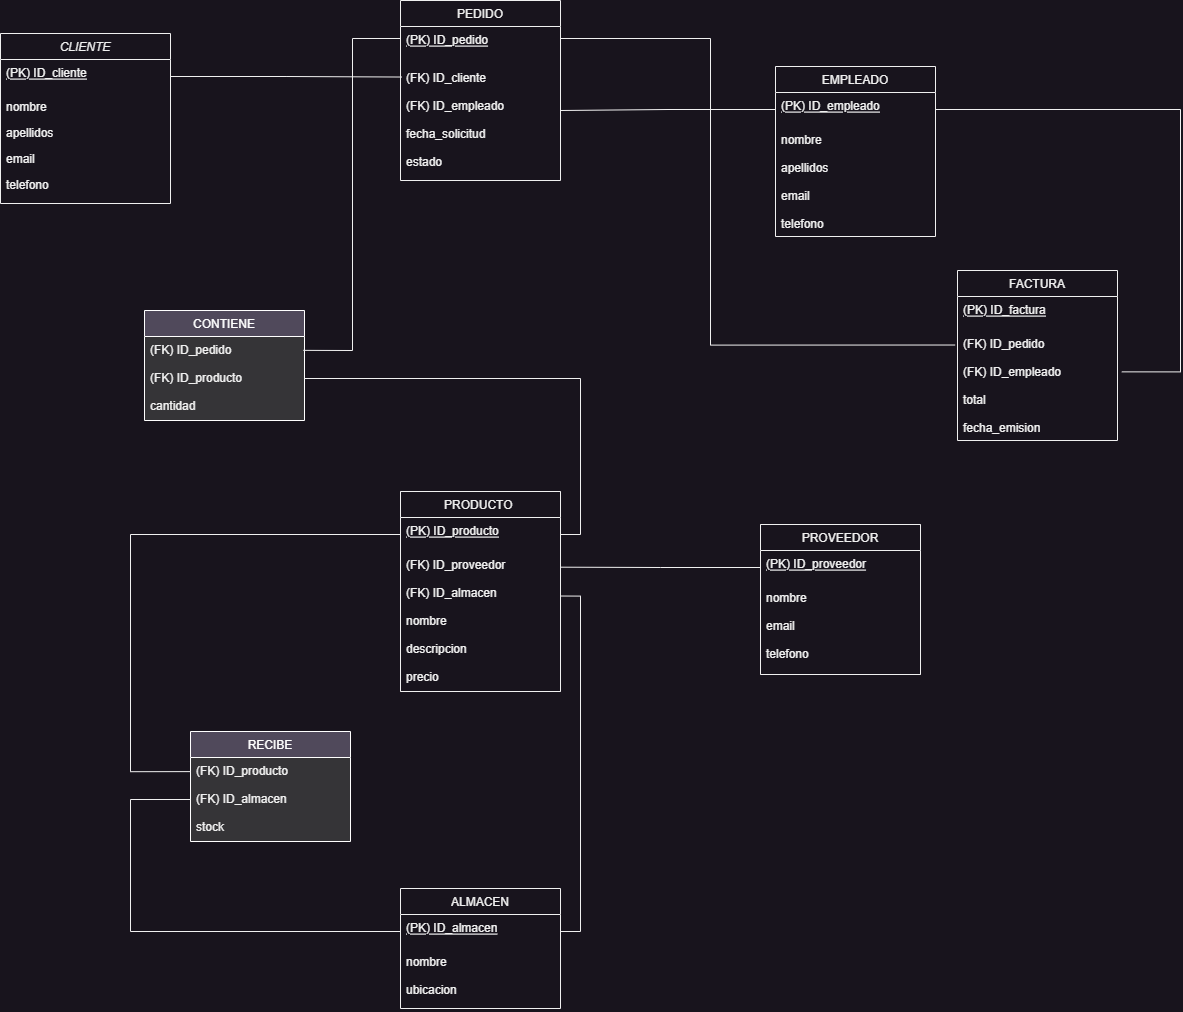

The diagram above was exported from draw.io. Its source (the exported page's mxGraphModel, read from the mxfile embedded in the PNG):
<mxGraphModel dx="2076" dy="1276" grid="1" gridSize="10" guides="1" tooltips="1" connect="1" arrows="1" fold="1" page="1" pageScale="1" pageWidth="827" pageHeight="1169" math="0" shadow="0">
  <root>
    <mxCell id="WIyWlLk6GJQsqaUBKTNV-0" />
    <mxCell id="WIyWlLk6GJQsqaUBKTNV-1" parent="WIyWlLk6GJQsqaUBKTNV-0" />
    <mxCell id="zkfFHV4jXpPFQw0GAbJ--17" value="PEDIDO" style="swimlane;fontStyle=0;align=center;verticalAlign=top;childLayout=stackLayout;horizontal=1;startSize=26;horizontalStack=0;resizeParent=1;resizeLast=0;collapsible=1;marginBottom=0;rounded=0;shadow=0;strokeWidth=1;swimlaneFillColor=default;" parent="WIyWlLk6GJQsqaUBKTNV-1" vertex="1">
      <mxGeometry x="610" y="20" width="160" height="180" as="geometry">
        <mxRectangle x="550" y="140" width="160" height="26" as="alternateBounds" />
      </mxGeometry>
    </mxCell>
    <mxCell id="zkfFHV4jXpPFQw0GAbJ--18" value="(PK) ID_pedido" style="text;align=left;verticalAlign=top;spacingLeft=4;spacingRight=4;overflow=hidden;rotatable=0;points=[[0,0.5],[1,0.5]];portConstraint=eastwest;fontStyle=4" parent="zkfFHV4jXpPFQw0GAbJ--17" vertex="1">
      <mxGeometry y="26" width="160" height="24" as="geometry" />
    </mxCell>
    <mxCell id="Hzj4oDLNwtkXLwA99tvZ-39" value="&#10;(FK) ID_cliente&#10;&#10;(FK) ID_empleado&#10;&#10;fecha_solicitud&#10;&#10;estado" style="text;align=left;verticalAlign=top;spacingLeft=4;spacingRight=4;overflow=hidden;rotatable=0;points=[[0,0.5],[1,0.5]];portConstraint=eastwest;rounded=0;shadow=0;html=0;" vertex="1" parent="zkfFHV4jXpPFQw0GAbJ--17">
      <mxGeometry y="50" width="160" height="120" as="geometry" />
    </mxCell>
    <mxCell id="zkfFHV4jXpPFQw0GAbJ--0" value="CLIENTE" style="swimlane;fontStyle=2;align=center;verticalAlign=top;childLayout=stackLayout;horizontal=1;startSize=26;horizontalStack=0;resizeParent=1;resizeLast=0;collapsible=1;marginBottom=0;rounded=0;shadow=0;strokeWidth=1;strokeColor=default;swimlaneLine=1;glass=0;gradientColor=none;swimlaneFillColor=default;" parent="WIyWlLk6GJQsqaUBKTNV-1" vertex="1">
      <mxGeometry x="210" y="53" width="170" height="170" as="geometry">
        <mxRectangle x="230" y="140" width="160" height="26" as="alternateBounds" />
      </mxGeometry>
    </mxCell>
    <mxCell id="zkfFHV4jXpPFQw0GAbJ--1" value="(PK) ID_cliente" style="text;align=left;verticalAlign=top;spacingLeft=4;spacingRight=4;overflow=hidden;rotatable=0;points=[[0,0.5],[1,0.5]];portConstraint=eastwest;container=0;fontStyle=4" parent="zkfFHV4jXpPFQw0GAbJ--0" vertex="1">
      <mxGeometry y="26" width="170" height="34" as="geometry" />
    </mxCell>
    <mxCell id="zkfFHV4jXpPFQw0GAbJ--2" value="nombre" style="text;align=left;verticalAlign=top;spacingLeft=4;spacingRight=4;overflow=hidden;rotatable=0;points=[[0,0.5],[1,0.5]];portConstraint=eastwest;rounded=0;shadow=0;html=0;" parent="zkfFHV4jXpPFQw0GAbJ--0" vertex="1">
      <mxGeometry y="60" width="170" height="26" as="geometry" />
    </mxCell>
    <mxCell id="zkfFHV4jXpPFQw0GAbJ--3" value="apellidos" style="text;align=left;verticalAlign=top;spacingLeft=4;spacingRight=4;overflow=hidden;rotatable=0;points=[[0,0.5],[1,0.5]];portConstraint=eastwest;rounded=0;shadow=0;html=0;container=0;" parent="zkfFHV4jXpPFQw0GAbJ--0" vertex="1">
      <mxGeometry y="86" width="170" height="26" as="geometry" />
    </mxCell>
    <mxCell id="Hzj4oDLNwtkXLwA99tvZ-19" value="email" style="text;align=left;verticalAlign=top;spacingLeft=4;spacingRight=4;overflow=hidden;rotatable=0;points=[[0,0.5],[1,0.5]];portConstraint=eastwest;rounded=0;shadow=0;html=0;container=0;" vertex="1" parent="zkfFHV4jXpPFQw0GAbJ--0">
      <mxGeometry y="112" width="170" height="26" as="geometry" />
    </mxCell>
    <mxCell id="Hzj4oDLNwtkXLwA99tvZ-20" value="telefono" style="text;align=left;verticalAlign=top;spacingLeft=4;spacingRight=4;overflow=hidden;rotatable=0;points=[[0,0.5],[1,0.5]];portConstraint=eastwest;rounded=0;shadow=0;html=0;container=0;" vertex="1" parent="zkfFHV4jXpPFQw0GAbJ--0">
      <mxGeometry y="138" width="170" height="26" as="geometry" />
    </mxCell>
    <mxCell id="Hzj4oDLNwtkXLwA99tvZ-22" value="EMPLEADO" style="swimlane;fontStyle=0;align=center;verticalAlign=top;childLayout=stackLayout;horizontal=1;startSize=26;horizontalStack=0;resizeParent=1;resizeLast=0;collapsible=1;marginBottom=0;rounded=0;shadow=0;strokeWidth=1;swimlaneFillColor=default;" vertex="1" parent="WIyWlLk6GJQsqaUBKTNV-1">
      <mxGeometry x="985" y="86" width="160" height="170" as="geometry">
        <mxRectangle x="550" y="140" width="160" height="26" as="alternateBounds" />
      </mxGeometry>
    </mxCell>
    <mxCell id="Hzj4oDLNwtkXLwA99tvZ-23" value="(PK) ID_empleado" style="text;align=left;verticalAlign=top;spacingLeft=4;spacingRight=4;overflow=hidden;rotatable=0;points=[[0,0.5],[1,0.5]];portConstraint=eastwest;fontStyle=4" vertex="1" parent="Hzj4oDLNwtkXLwA99tvZ-22">
      <mxGeometry y="26" width="160" height="34" as="geometry" />
    </mxCell>
    <mxCell id="Hzj4oDLNwtkXLwA99tvZ-41" value="nombre&#10;&#10;apellidos&#10;&#10;email&#10;&#10;telefono" style="text;align=left;verticalAlign=top;spacingLeft=4;spacingRight=4;overflow=hidden;rotatable=0;points=[[0,0.5],[1,0.5]];portConstraint=eastwest;rounded=0;shadow=0;html=0;" vertex="1" parent="Hzj4oDLNwtkXLwA99tvZ-22">
      <mxGeometry y="60" width="160" height="108" as="geometry" />
    </mxCell>
    <mxCell id="Hzj4oDLNwtkXLwA99tvZ-34" value="CONTIENE" style="swimlane;fontStyle=0;align=center;verticalAlign=top;childLayout=stackLayout;horizontal=1;startSize=26;horizontalStack=0;resizeParent=1;resizeLast=0;collapsible=1;marginBottom=0;rounded=0;shadow=0;strokeWidth=1;fillColor=#50495b;fontColor=#ffffff;strokeColor=#ffffff;swimlaneFillColor=#353437;" vertex="1" parent="WIyWlLk6GJQsqaUBKTNV-1">
      <mxGeometry x="354" y="330" width="160" height="110" as="geometry">
        <mxRectangle x="550" y="140" width="160" height="26" as="alternateBounds" />
      </mxGeometry>
    </mxCell>
    <mxCell id="Hzj4oDLNwtkXLwA99tvZ-35" value="(FK) ID_pedido&#10;&#10;(FK) ID_producto&#10;&#10;cantidad" style="text;align=left;verticalAlign=top;spacingLeft=4;spacingRight=4;overflow=hidden;rotatable=0;points=[[0,0.5],[1,0.5]];portConstraint=eastwest;" vertex="1" parent="Hzj4oDLNwtkXLwA99tvZ-34">
      <mxGeometry y="26" width="160" height="84" as="geometry" />
    </mxCell>
    <mxCell id="Hzj4oDLNwtkXLwA99tvZ-36" value="RECIBE" style="swimlane;fontStyle=0;align=center;verticalAlign=top;childLayout=stackLayout;horizontal=1;startSize=26;horizontalStack=0;resizeParent=1;resizeLast=0;collapsible=1;marginBottom=0;rounded=0;shadow=0;strokeWidth=1;fillColor=#50495b;fontColor=#ffffff;strokeColor=#ffffff;swimlaneFillColor=#353437;" vertex="1" parent="WIyWlLk6GJQsqaUBKTNV-1">
      <mxGeometry x="400" y="751" width="160" height="110" as="geometry">
        <mxRectangle x="550" y="140" width="160" height="26" as="alternateBounds" />
      </mxGeometry>
    </mxCell>
    <mxCell id="Hzj4oDLNwtkXLwA99tvZ-37" value="(FK) ID_producto&#10;&#10;(FK) ID_almacen&#10;&#10;stock" style="text;align=left;verticalAlign=top;spacingLeft=4;spacingRight=4;overflow=hidden;rotatable=0;points=[[0,0.5],[1,0.5]];portConstraint=eastwest;" vertex="1" parent="Hzj4oDLNwtkXLwA99tvZ-36">
      <mxGeometry y="26" width="160" height="84" as="geometry" />
    </mxCell>
    <mxCell id="Hzj4oDLNwtkXLwA99tvZ-42" value="PRODUCTO " style="swimlane;fontStyle=0;align=center;verticalAlign=top;childLayout=stackLayout;horizontal=1;startSize=26;horizontalStack=0;resizeParent=1;resizeLast=0;collapsible=1;marginBottom=0;rounded=0;shadow=0;strokeWidth=1;swimlaneFillColor=default;" vertex="1" parent="WIyWlLk6GJQsqaUBKTNV-1">
      <mxGeometry x="610" y="511" width="160" height="200" as="geometry">
        <mxRectangle x="550" y="140" width="160" height="26" as="alternateBounds" />
      </mxGeometry>
    </mxCell>
    <mxCell id="Hzj4oDLNwtkXLwA99tvZ-43" value="(PK) ID_producto" style="text;align=left;verticalAlign=top;spacingLeft=4;spacingRight=4;overflow=hidden;rotatable=0;points=[[0,0.5],[1,0.5]];portConstraint=eastwest;fontStyle=4" vertex="1" parent="Hzj4oDLNwtkXLwA99tvZ-42">
      <mxGeometry y="26" width="160" height="34" as="geometry" />
    </mxCell>
    <mxCell id="Hzj4oDLNwtkXLwA99tvZ-44" value="(FK) ID_proveedor&#10;&#10;(FK) ID_almacen&#10;&#10;nombre&#10;&#10;descripcion&#10;&#10;precio" style="text;align=left;verticalAlign=top;spacingLeft=4;spacingRight=4;overflow=hidden;rotatable=0;points=[[0,0.5],[1,0.5]];portConstraint=eastwest;rounded=0;shadow=0;html=0;" vertex="1" parent="Hzj4oDLNwtkXLwA99tvZ-42">
      <mxGeometry y="60" width="160" height="140" as="geometry" />
    </mxCell>
    <mxCell id="Hzj4oDLNwtkXLwA99tvZ-48" value="PRODUCTO " style="swimlane;fontStyle=0;align=center;verticalAlign=top;childLayout=stackLayout;horizontal=1;startSize=26;horizontalStack=0;resizeParent=1;resizeLast=0;collapsible=1;marginBottom=0;rounded=0;shadow=0;strokeWidth=1;swimlaneFillColor=default;" vertex="1" parent="WIyWlLk6GJQsqaUBKTNV-1">
      <mxGeometry x="610" y="511" width="160" height="200" as="geometry">
        <mxRectangle x="550" y="140" width="160" height="26" as="alternateBounds" />
      </mxGeometry>
    </mxCell>
    <mxCell id="Hzj4oDLNwtkXLwA99tvZ-49" value="(PK) ID_producto" style="text;align=left;verticalAlign=top;spacingLeft=4;spacingRight=4;overflow=hidden;rotatable=0;points=[[0,0.5],[1,0.5]];portConstraint=eastwest;fontStyle=4" vertex="1" parent="Hzj4oDLNwtkXLwA99tvZ-48">
      <mxGeometry y="26" width="160" height="34" as="geometry" />
    </mxCell>
    <mxCell id="Hzj4oDLNwtkXLwA99tvZ-50" value="(FK) ID_proveedor&#10;&#10;(FK) ID_almacen&#10;&#10;nombre&#10;&#10;descripcion&#10;&#10;precio" style="text;align=left;verticalAlign=top;spacingLeft=4;spacingRight=4;overflow=hidden;rotatable=0;points=[[0,0.5],[1,0.5]];portConstraint=eastwest;rounded=0;shadow=0;html=0;" vertex="1" parent="Hzj4oDLNwtkXLwA99tvZ-48">
      <mxGeometry y="60" width="160" height="140" as="geometry" />
    </mxCell>
    <mxCell id="Hzj4oDLNwtkXLwA99tvZ-51" value="ALMACEN" style="swimlane;fontStyle=0;align=center;verticalAlign=top;childLayout=stackLayout;horizontal=1;startSize=26;horizontalStack=0;resizeParent=1;resizeLast=0;collapsible=1;marginBottom=0;rounded=0;shadow=0;strokeWidth=1;swimlaneFillColor=default;" vertex="1" parent="WIyWlLk6GJQsqaUBKTNV-1">
      <mxGeometry x="610" y="908" width="160" height="120" as="geometry">
        <mxRectangle x="550" y="140" width="160" height="26" as="alternateBounds" />
      </mxGeometry>
    </mxCell>
    <mxCell id="Hzj4oDLNwtkXLwA99tvZ-52" value="(PK) ID_almacen" style="text;align=left;verticalAlign=top;spacingLeft=4;spacingRight=4;overflow=hidden;rotatable=0;points=[[0,0.5],[1,0.5]];portConstraint=eastwest;fontStyle=4" vertex="1" parent="Hzj4oDLNwtkXLwA99tvZ-51">
      <mxGeometry y="26" width="160" height="34" as="geometry" />
    </mxCell>
    <mxCell id="Hzj4oDLNwtkXLwA99tvZ-53" value="nombre&#10;&#10;ubicacion" style="text;align=left;verticalAlign=top;spacingLeft=4;spacingRight=4;overflow=hidden;rotatable=0;points=[[0,0.5],[1,0.5]];portConstraint=eastwest;rounded=0;shadow=0;html=0;" vertex="1" parent="Hzj4oDLNwtkXLwA99tvZ-51">
      <mxGeometry y="60" width="160" height="60" as="geometry" />
    </mxCell>
    <mxCell id="Hzj4oDLNwtkXLwA99tvZ-57" value="FACTURA" style="swimlane;fontStyle=0;align=center;verticalAlign=top;childLayout=stackLayout;horizontal=1;startSize=26;horizontalStack=0;resizeParent=1;resizeLast=0;collapsible=1;marginBottom=0;rounded=0;shadow=0;strokeWidth=1;swimlaneFillColor=default;" vertex="1" parent="WIyWlLk6GJQsqaUBKTNV-1">
      <mxGeometry x="1167" y="290" width="160" height="170" as="geometry">
        <mxRectangle x="550" y="140" width="160" height="26" as="alternateBounds" />
      </mxGeometry>
    </mxCell>
    <mxCell id="Hzj4oDLNwtkXLwA99tvZ-58" value="(PK) ID_factura" style="text;align=left;verticalAlign=top;spacingLeft=4;spacingRight=4;overflow=hidden;rotatable=0;points=[[0,0.5],[1,0.5]];portConstraint=eastwest;fontStyle=4" vertex="1" parent="Hzj4oDLNwtkXLwA99tvZ-57">
      <mxGeometry y="26" width="160" height="34" as="geometry" />
    </mxCell>
    <mxCell id="Hzj4oDLNwtkXLwA99tvZ-59" value="(FK) ID_pedido&#10;&#10;(FK) ID_empleado&#10;&#10;total&#10;&#10;fecha_emision" style="text;align=left;verticalAlign=top;spacingLeft=4;spacingRight=4;overflow=hidden;rotatable=0;points=[[0,0.5],[1,0.5]];portConstraint=eastwest;rounded=0;shadow=0;html=0;" vertex="1" parent="Hzj4oDLNwtkXLwA99tvZ-57">
      <mxGeometry y="60" width="160" height="110" as="geometry" />
    </mxCell>
    <mxCell id="Hzj4oDLNwtkXLwA99tvZ-60" value="PRODUCTO " style="swimlane;fontStyle=0;align=center;verticalAlign=top;childLayout=stackLayout;horizontal=1;startSize=26;horizontalStack=0;resizeParent=1;resizeLast=0;collapsible=1;marginBottom=0;rounded=0;shadow=0;strokeWidth=1;swimlaneFillColor=default;" vertex="1" parent="WIyWlLk6GJQsqaUBKTNV-1">
      <mxGeometry x="970" y="544" width="160" height="150" as="geometry">
        <mxRectangle x="550" y="140" width="160" height="26" as="alternateBounds" />
      </mxGeometry>
    </mxCell>
    <mxCell id="Hzj4oDLNwtkXLwA99tvZ-61" value="(PK) ID_producto" style="text;align=left;verticalAlign=top;spacingLeft=4;spacingRight=4;overflow=hidden;rotatable=0;points=[[0,0.5],[1,0.5]];portConstraint=eastwest;fontStyle=4" vertex="1" parent="Hzj4oDLNwtkXLwA99tvZ-60">
      <mxGeometry y="26" width="160" height="34" as="geometry" />
    </mxCell>
    <mxCell id="Hzj4oDLNwtkXLwA99tvZ-63" value="PROVEEDOR" style="swimlane;fontStyle=0;align=center;verticalAlign=top;childLayout=stackLayout;horizontal=1;startSize=26;horizontalStack=0;resizeParent=1;resizeLast=0;collapsible=1;marginBottom=0;rounded=0;shadow=0;strokeWidth=1;swimlaneFillColor=default;" vertex="1" parent="WIyWlLk6GJQsqaUBKTNV-1">
      <mxGeometry x="970" y="544" width="160" height="150" as="geometry">
        <mxRectangle x="550" y="140" width="160" height="26" as="alternateBounds" />
      </mxGeometry>
    </mxCell>
    <mxCell id="Hzj4oDLNwtkXLwA99tvZ-64" value="(PK) ID_proveedor" style="text;align=left;verticalAlign=top;spacingLeft=4;spacingRight=4;overflow=hidden;rotatable=0;points=[[0,0.5],[1,0.5]];portConstraint=eastwest;fontStyle=4" vertex="1" parent="Hzj4oDLNwtkXLwA99tvZ-63">
      <mxGeometry y="26" width="160" height="34" as="geometry" />
    </mxCell>
    <mxCell id="Hzj4oDLNwtkXLwA99tvZ-65" value="nombre&#10;&#10;email&#10;&#10;telefono" style="text;align=left;verticalAlign=top;spacingLeft=4;spacingRight=4;overflow=hidden;rotatable=0;points=[[0,0.5],[1,0.5]];portConstraint=eastwest;rounded=0;shadow=0;html=0;" vertex="1" parent="Hzj4oDLNwtkXLwA99tvZ-63">
      <mxGeometry y="60" width="160" height="80" as="geometry" />
    </mxCell>
    <mxCell id="Hzj4oDLNwtkXLwA99tvZ-66" style="edgeStyle=orthogonalEdgeStyle;rounded=0;orthogonalLoop=1;jettySize=auto;html=1;exitX=1;exitY=0.5;exitDx=0;exitDy=0;entryX=0.007;entryY=0.221;entryDx=0;entryDy=0;entryPerimeter=0;endArrow=none;endFill=0;" edge="1" parent="WIyWlLk6GJQsqaUBKTNV-1" source="zkfFHV4jXpPFQw0GAbJ--1" target="Hzj4oDLNwtkXLwA99tvZ-39">
      <mxGeometry relative="1" as="geometry" />
    </mxCell>
    <mxCell id="Hzj4oDLNwtkXLwA99tvZ-69" style="edgeStyle=orthogonalEdgeStyle;rounded=0;orthogonalLoop=1;jettySize=auto;html=1;exitX=0;exitY=0.5;exitDx=0;exitDy=0;entryX=0.993;entryY=0.165;entryDx=0;entryDy=0;entryPerimeter=0;endArrow=none;endFill=0;" edge="1" parent="WIyWlLk6GJQsqaUBKTNV-1" source="zkfFHV4jXpPFQw0GAbJ--18" target="Hzj4oDLNwtkXLwA99tvZ-35">
      <mxGeometry relative="1" as="geometry">
        <mxPoint x="520" y="370" as="targetPoint" />
        <Array as="points">
          <mxPoint x="562" y="58" />
          <mxPoint x="562" y="370" />
        </Array>
      </mxGeometry>
    </mxCell>
    <mxCell id="Hzj4oDLNwtkXLwA99tvZ-70" style="edgeStyle=orthogonalEdgeStyle;rounded=0;orthogonalLoop=1;jettySize=auto;html=1;exitX=1;exitY=0.5;exitDx=0;exitDy=0;entryX=1;entryY=0.5;entryDx=0;entryDy=0;endArrow=none;endFill=0;" edge="1" parent="WIyWlLk6GJQsqaUBKTNV-1" source="Hzj4oDLNwtkXLwA99tvZ-49" target="Hzj4oDLNwtkXLwA99tvZ-35">
      <mxGeometry relative="1" as="geometry" />
    </mxCell>
    <mxCell id="Hzj4oDLNwtkXLwA99tvZ-71" style="edgeStyle=orthogonalEdgeStyle;rounded=0;orthogonalLoop=1;jettySize=auto;html=1;exitX=1;exitY=0.5;exitDx=0;exitDy=0;entryX=-0.015;entryY=0.132;entryDx=0;entryDy=0;entryPerimeter=0;endArrow=none;endFill=0;" edge="1" parent="WIyWlLk6GJQsqaUBKTNV-1" source="zkfFHV4jXpPFQw0GAbJ--18" target="Hzj4oDLNwtkXLwA99tvZ-59">
      <mxGeometry relative="1" as="geometry">
        <Array as="points">
          <mxPoint x="920" y="58" />
          <mxPoint x="920" y="365" />
        </Array>
      </mxGeometry>
    </mxCell>
    <mxCell id="Hzj4oDLNwtkXLwA99tvZ-72" style="edgeStyle=orthogonalEdgeStyle;rounded=0;orthogonalLoop=1;jettySize=auto;html=1;exitX=0;exitY=0.5;exitDx=0;exitDy=0;entryX=1;entryY=0.5;entryDx=0;entryDy=0;endArrow=none;endFill=0;" edge="1" parent="WIyWlLk6GJQsqaUBKTNV-1" source="Hzj4oDLNwtkXLwA99tvZ-23" target="Hzj4oDLNwtkXLwA99tvZ-39">
      <mxGeometry relative="1" as="geometry" />
    </mxCell>
    <mxCell id="Hzj4oDLNwtkXLwA99tvZ-74" style="edgeStyle=orthogonalEdgeStyle;rounded=0;orthogonalLoop=1;jettySize=auto;html=1;exitX=1;exitY=0.5;exitDx=0;exitDy=0;entryX=1.027;entryY=0.376;entryDx=0;entryDy=0;entryPerimeter=0;endArrow=none;endFill=0;" edge="1" parent="WIyWlLk6GJQsqaUBKTNV-1" source="Hzj4oDLNwtkXLwA99tvZ-23" target="Hzj4oDLNwtkXLwA99tvZ-59">
      <mxGeometry relative="1" as="geometry">
        <Array as="points">
          <mxPoint x="1390" y="129" />
          <mxPoint x="1390" y="391" />
        </Array>
      </mxGeometry>
    </mxCell>
    <mxCell id="Hzj4oDLNwtkXLwA99tvZ-75" style="edgeStyle=orthogonalEdgeStyle;rounded=0;orthogonalLoop=1;jettySize=auto;html=1;exitX=0;exitY=0.5;exitDx=0;exitDy=0;entryX=0.999;entryY=0.112;entryDx=0;entryDy=0;entryPerimeter=0;endArrow=none;endFill=0;" edge="1" parent="WIyWlLk6GJQsqaUBKTNV-1" source="Hzj4oDLNwtkXLwA99tvZ-64" target="Hzj4oDLNwtkXLwA99tvZ-50">
      <mxGeometry relative="1" as="geometry" />
    </mxCell>
    <mxCell id="Hzj4oDLNwtkXLwA99tvZ-77" style="edgeStyle=orthogonalEdgeStyle;rounded=0;orthogonalLoop=1;jettySize=auto;html=1;exitX=1.005;exitY=0.318;exitDx=0;exitDy=0;entryX=1;entryY=0.5;entryDx=0;entryDy=0;exitPerimeter=0;endArrow=none;endFill=0;" edge="1" parent="WIyWlLk6GJQsqaUBKTNV-1" source="Hzj4oDLNwtkXLwA99tvZ-50" target="Hzj4oDLNwtkXLwA99tvZ-52">
      <mxGeometry relative="1" as="geometry" />
    </mxCell>
    <mxCell id="Hzj4oDLNwtkXLwA99tvZ-78" style="edgeStyle=orthogonalEdgeStyle;rounded=0;orthogonalLoop=1;jettySize=auto;html=1;exitX=0;exitY=0.5;exitDx=0;exitDy=0;entryX=0;entryY=0.168;entryDx=0;entryDy=0;entryPerimeter=0;endArrow=none;endFill=0;" edge="1" parent="WIyWlLk6GJQsqaUBKTNV-1" source="Hzj4oDLNwtkXLwA99tvZ-49" target="Hzj4oDLNwtkXLwA99tvZ-37">
      <mxGeometry relative="1" as="geometry">
        <Array as="points">
          <mxPoint x="340" y="554" />
          <mxPoint x="340" y="791" />
        </Array>
      </mxGeometry>
    </mxCell>
    <mxCell id="Hzj4oDLNwtkXLwA99tvZ-79" style="edgeStyle=orthogonalEdgeStyle;rounded=0;orthogonalLoop=1;jettySize=auto;html=1;exitX=0;exitY=0.5;exitDx=0;exitDy=0;entryX=0;entryY=0.5;entryDx=0;entryDy=0;endArrow=none;endFill=0;" edge="1" parent="WIyWlLk6GJQsqaUBKTNV-1" source="Hzj4oDLNwtkXLwA99tvZ-52" target="Hzj4oDLNwtkXLwA99tvZ-37">
      <mxGeometry relative="1" as="geometry">
        <Array as="points">
          <mxPoint x="340" y="951" />
          <mxPoint x="340" y="819" />
        </Array>
      </mxGeometry>
    </mxCell>
  </root>
</mxGraphModel>